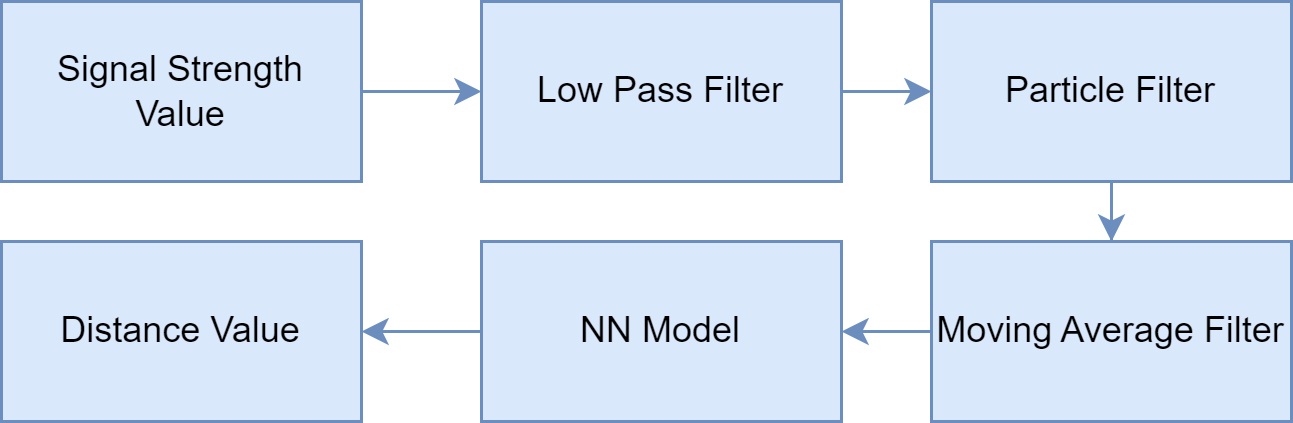

The diagram above was exported from draw.io. Its source (the exported page's mxGraphModel, read from the mxfile embedded in the PNG):
<mxGraphModel dx="592" dy="401" grid="1" gridSize="10" guides="1" tooltips="1" connect="1" arrows="1" fold="1" page="1" pageScale="1" pageWidth="827" pageHeight="1169" math="0" shadow="0">
  <root>
    <mxCell id="0" />
    <mxCell id="1" parent="0" />
    <mxCell id="d8I3EuBLQFeXyVzlpHHl-3" value="" style="edgeStyle=orthogonalEdgeStyle;rounded=0;orthogonalLoop=1;jettySize=auto;html=1;fillColor=#dae8fc;strokeColor=#6c8ebf;" parent="1" source="d8I3EuBLQFeXyVzlpHHl-1" target="d8I3EuBLQFeXyVzlpHHl-2" edge="1">
      <mxGeometry relative="1" as="geometry" />
    </mxCell>
    <mxCell id="d8I3EuBLQFeXyVzlpHHl-1" value="Signal Strength&lt;br&gt;Value" style="rounded=0;whiteSpace=wrap;html=1;fillColor=#dae8fc;strokeColor=#6c8ebf;" parent="1" vertex="1">
      <mxGeometry x="140" y="390" width="120" height="60" as="geometry" />
    </mxCell>
    <mxCell id="d8I3EuBLQFeXyVzlpHHl-5" value="" style="edgeStyle=orthogonalEdgeStyle;rounded=0;orthogonalLoop=1;jettySize=auto;html=1;fillColor=#dae8fc;strokeColor=#6c8ebf;entryX=0;entryY=0.5;entryDx=0;entryDy=0;" parent="1" source="d8I3EuBLQFeXyVzlpHHl-2" target="x4HoW-i4Ok72GkzwNMJp-1" edge="1">
      <mxGeometry relative="1" as="geometry" />
    </mxCell>
    <mxCell id="d8I3EuBLQFeXyVzlpHHl-2" value="Low Pass Filter" style="whiteSpace=wrap;html=1;rounded=0;fillColor=#dae8fc;strokeColor=#6c8ebf;" parent="1" vertex="1">
      <mxGeometry x="300" y="390" width="120" height="60" as="geometry" />
    </mxCell>
    <mxCell id="d8I3EuBLQFeXyVzlpHHl-4" value="Moving Average Filter" style="whiteSpace=wrap;html=1;rounded=0;fillColor=#dae8fc;strokeColor=#6c8ebf;direction=west;" parent="1" vertex="1">
      <mxGeometry x="450" y="470" width="120" height="60" as="geometry" />
    </mxCell>
    <mxCell id="d8I3EuBLQFeXyVzlpHHl-10" value="" style="edgeStyle=orthogonalEdgeStyle;rounded=0;orthogonalLoop=1;jettySize=auto;html=1;fillColor=#dae8fc;strokeColor=#6c8ebf;entryX=1;entryY=0.5;entryDx=0;entryDy=0;exitX=1;exitY=0.5;exitDx=0;exitDy=0;" parent="1" source="d8I3EuBLQFeXyVzlpHHl-4" target="d8I3EuBLQFeXyVzlpHHl-11" edge="1">
      <mxGeometry relative="1" as="geometry">
        <mxPoint x="690.0344827586207" y="449.9999999999999" as="sourcePoint" />
        <mxPoint x="590" y="500" as="targetPoint" />
      </mxGeometry>
    </mxCell>
    <mxCell id="d8I3EuBLQFeXyVzlpHHl-14" value="" style="edgeStyle=orthogonalEdgeStyle;rounded=0;orthogonalLoop=1;jettySize=auto;html=1;fillColor=#dae8fc;strokeColor=#6c8ebf;" parent="1" source="d8I3EuBLQFeXyVzlpHHl-11" target="d8I3EuBLQFeXyVzlpHHl-13" edge="1">
      <mxGeometry relative="1" as="geometry" />
    </mxCell>
    <mxCell id="d8I3EuBLQFeXyVzlpHHl-11" value="NN Model" style="whiteSpace=wrap;html=1;rounded=0;fillColor=#dae8fc;strokeColor=#6c8ebf;" parent="1" vertex="1">
      <mxGeometry x="300" y="470" width="120" height="60" as="geometry" />
    </mxCell>
    <mxCell id="d8I3EuBLQFeXyVzlpHHl-13" value="Distance Value" style="whiteSpace=wrap;html=1;rounded=0;fillColor=#dae8fc;strokeColor=#6c8ebf;" parent="1" vertex="1">
      <mxGeometry x="140" y="470" width="120" height="60" as="geometry" />
    </mxCell>
    <mxCell id="x4HoW-i4Ok72GkzwNMJp-2" value="" style="edgeStyle=orthogonalEdgeStyle;rounded=0;orthogonalLoop=1;jettySize=auto;html=1;fillColor=#dae8fc;strokeColor=#6c8ebf;" parent="1" source="x4HoW-i4Ok72GkzwNMJp-1" target="d8I3EuBLQFeXyVzlpHHl-4" edge="1">
      <mxGeometry relative="1" as="geometry" />
    </mxCell>
    <mxCell id="x4HoW-i4Ok72GkzwNMJp-1" value="Particle Filter" style="whiteSpace=wrap;html=1;rounded=0;fillColor=#dae8fc;strokeColor=#6c8ebf;" parent="1" vertex="1">
      <mxGeometry x="450" y="390" width="120" height="60" as="geometry" />
    </mxCell>
  </root>
</mxGraphModel>